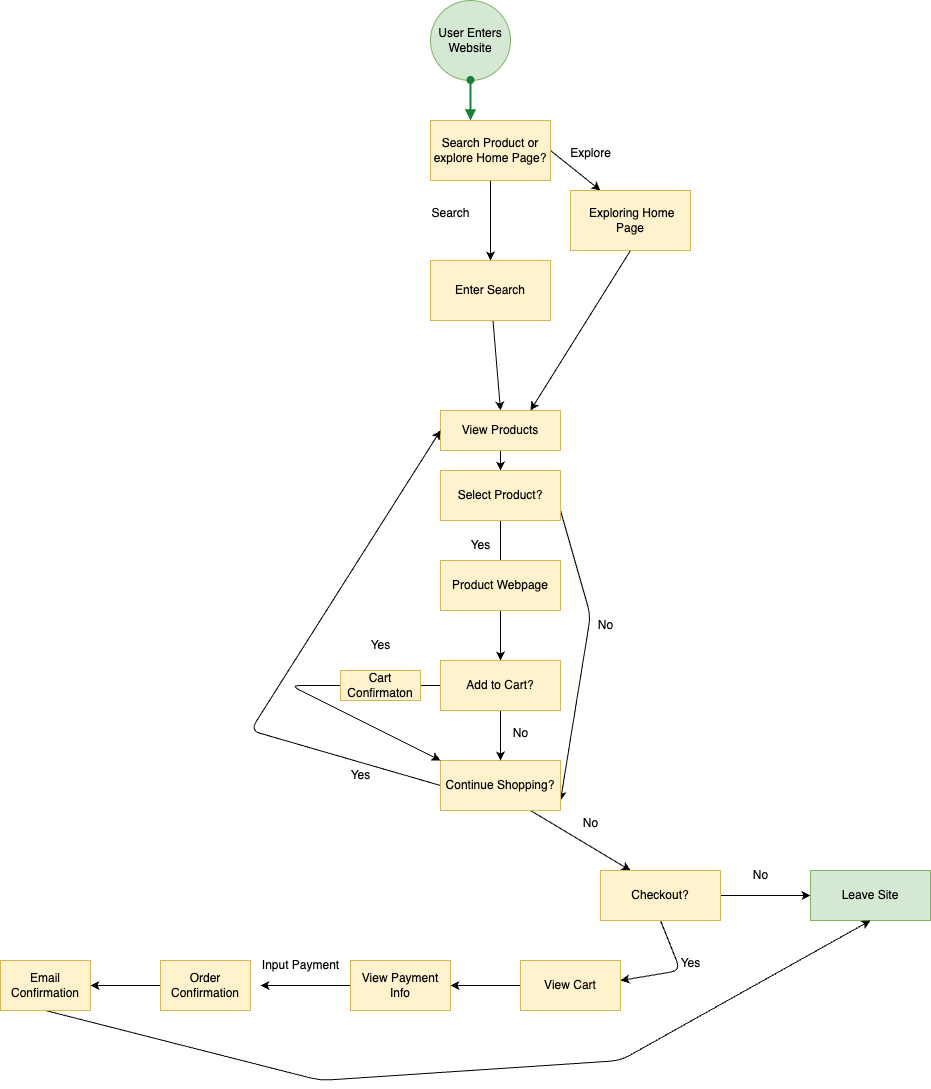

The diagram above was exported from draw.io. Its source (the exported page's mxGraphModel, read from the mxfile embedded in the PNG):
<mxGraphModel dx="1158" dy="834" grid="1" gridSize="10" guides="1" tooltips="1" connect="1" arrows="1" fold="1" page="1" pageScale="1" pageWidth="850" pageHeight="1100" math="0" shadow="0">
  <root>
    <mxCell id="0" />
    <mxCell id="1" parent="0" />
    <mxCell id="2" value="User Enters Website" style="ellipse;whiteSpace=wrap;html=1;aspect=fixed;fillColor=#d5e8d4;strokeColor=#82b366;" vertex="1" parent="1">
      <mxGeometry x="270" y="10" width="80" height="80" as="geometry" />
    </mxCell>
    <mxCell id="3" value="" style="html=1;labelBackgroundColor=#ffffff;jettySize=auto;orthogonalLoop=1;fontSize=14;rounded=0;jumpStyle=gap;edgeStyle=orthogonalEdgeStyle;startArrow=oval;endArrow=block;strokeWidth=2;startFill=1;endFill=1;strokeColor=#198038;" edge="1" parent="1">
      <mxGeometry width="48" height="48" relative="1" as="geometry">
        <mxPoint x="310" y="89.5" as="sourcePoint" />
        <mxPoint x="310" y="130" as="targetPoint" />
        <Array as="points">
          <mxPoint x="310" y="120" />
          <mxPoint x="310" y="120" />
        </Array>
      </mxGeometry>
    </mxCell>
    <mxCell id="5" style="edgeStyle=none;html=1;exitX=1;exitY=0.5;exitDx=0;exitDy=0;entryX=0.25;entryY=0;entryDx=0;entryDy=0;" edge="1" parent="1" source="4" target="6">
      <mxGeometry relative="1" as="geometry">
        <mxPoint x="430" y="190" as="targetPoint" />
      </mxGeometry>
    </mxCell>
    <mxCell id="7" style="edgeStyle=none;html=1;exitX=0.5;exitY=1;exitDx=0;exitDy=0;" edge="1" parent="1" source="4">
      <mxGeometry relative="1" as="geometry">
        <mxPoint x="330" y="270" as="targetPoint" />
      </mxGeometry>
    </mxCell>
    <mxCell id="4" value="Search Product or explore Home Page?" style="rounded=0;whiteSpace=wrap;html=1;fillColor=#fff2cc;strokeColor=#d6b656;" vertex="1" parent="1">
      <mxGeometry x="270" y="130" width="120" height="60" as="geometry" />
    </mxCell>
    <mxCell id="17" style="edgeStyle=none;html=1;exitX=0.5;exitY=1;exitDx=0;exitDy=0;entryX=0.75;entryY=0;entryDx=0;entryDy=0;" edge="1" parent="1" source="6" target="10">
      <mxGeometry relative="1" as="geometry" />
    </mxCell>
    <mxCell id="6" value="&amp;nbsp;Exploring Home Page" style="rounded=0;whiteSpace=wrap;html=1;fillColor=#fff2cc;strokeColor=#d6b656;" vertex="1" parent="1">
      <mxGeometry x="410" y="200" width="120" height="60" as="geometry" />
    </mxCell>
    <mxCell id="9" style="edgeStyle=none;html=1;" edge="1" parent="1" source="8">
      <mxGeometry relative="1" as="geometry">
        <mxPoint x="340" y="420" as="targetPoint" />
      </mxGeometry>
    </mxCell>
    <mxCell id="8" value="Enter Search" style="rounded=0;whiteSpace=wrap;html=1;fillColor=#fff2cc;strokeColor=#d6b656;" vertex="1" parent="1">
      <mxGeometry x="270" y="270" width="120" height="60" as="geometry" />
    </mxCell>
    <mxCell id="18" style="edgeStyle=none;html=1;exitX=0.5;exitY=1;exitDx=0;exitDy=0;entryX=0.5;entryY=0;entryDx=0;entryDy=0;" edge="1" parent="1" source="10" target="11">
      <mxGeometry relative="1" as="geometry" />
    </mxCell>
    <mxCell id="10" value="View Products" style="rounded=0;whiteSpace=wrap;html=1;fillColor=#fff2cc;strokeColor=#d6b656;" vertex="1" parent="1">
      <mxGeometry x="280" y="420" width="120" height="40" as="geometry" />
    </mxCell>
    <mxCell id="21" style="edgeStyle=none;html=1;exitX=1;exitY=0.5;exitDx=0;exitDy=0;entryX=1;entryY=0.5;entryDx=0;entryDy=0;" edge="1" parent="1">
      <mxGeometry relative="1" as="geometry">
        <mxPoint x="399.9999999999998" y="810" as="targetPoint" />
        <mxPoint x="399.9999999999998" y="520" as="sourcePoint" />
        <Array as="points">
          <mxPoint x="430" y="625" />
        </Array>
      </mxGeometry>
    </mxCell>
    <mxCell id="22" style="edgeStyle=none;html=1;exitX=0.5;exitY=1;exitDx=0;exitDy=0;" edge="1" parent="1" source="11">
      <mxGeometry relative="1" as="geometry">
        <mxPoint x="340" y="670" as="targetPoint" />
      </mxGeometry>
    </mxCell>
    <mxCell id="11" value="Select Product?" style="rounded=0;whiteSpace=wrap;html=1;fillColor=#fff2cc;strokeColor=#d6b656;" vertex="1" parent="1">
      <mxGeometry x="280" y="480" width="120" height="50" as="geometry" />
    </mxCell>
    <mxCell id="13" value="Yes" style="text;html=1;align=center;verticalAlign=middle;resizable=0;points=[];autosize=1;strokeColor=none;fillColor=none;" vertex="1" parent="1">
      <mxGeometry x="300" y="540" width="40" height="30" as="geometry" />
    </mxCell>
    <mxCell id="14" value="No" style="text;html=1;align=center;verticalAlign=middle;resizable=0;points=[];autosize=1;strokeColor=none;fillColor=none;" vertex="1" parent="1">
      <mxGeometry x="425" y="620" width="40" height="30" as="geometry" />
    </mxCell>
    <mxCell id="15" value="Search" style="text;html=1;align=center;verticalAlign=middle;resizable=0;points=[];autosize=1;strokeColor=none;fillColor=none;" vertex="1" parent="1">
      <mxGeometry x="260" y="208" width="60" height="30" as="geometry" />
    </mxCell>
    <mxCell id="16" value="Explore" style="text;html=1;align=center;verticalAlign=middle;resizable=0;points=[];autosize=1;strokeColor=none;fillColor=none;" vertex="1" parent="1">
      <mxGeometry x="400" y="148" width="60" height="30" as="geometry" />
    </mxCell>
    <mxCell id="26" style="edgeStyle=none;html=1;exitX=0.75;exitY=1;exitDx=0;exitDy=0;" edge="1" parent="1" source="23">
      <mxGeometry relative="1" as="geometry">
        <mxPoint x="470" y="880" as="targetPoint" />
      </mxGeometry>
    </mxCell>
    <mxCell id="47" style="edgeStyle=none;html=1;exitX=0;exitY=0.5;exitDx=0;exitDy=0;entryX=0;entryY=0.5;entryDx=0;entryDy=0;" edge="1" parent="1" source="23" target="10">
      <mxGeometry relative="1" as="geometry">
        <mxPoint x="50" y="550" as="targetPoint" />
        <Array as="points">
          <mxPoint x="90" y="740" />
        </Array>
      </mxGeometry>
    </mxCell>
    <mxCell id="23" value="Continue Shopping?" style="rounded=0;whiteSpace=wrap;html=1;fillColor=#fff2cc;strokeColor=#d6b656;" vertex="1" parent="1">
      <mxGeometry x="280" y="770" width="120" height="50" as="geometry" />
    </mxCell>
    <mxCell id="25" style="edgeStyle=none;html=1;entryX=0.5;entryY=0;entryDx=0;entryDy=0;" edge="1" parent="1" source="24" target="23">
      <mxGeometry relative="1" as="geometry" />
    </mxCell>
    <mxCell id="54" style="edgeStyle=none;html=1;entryX=0;entryY=0;entryDx=0;entryDy=0;" edge="1" parent="1" source="24" target="23">
      <mxGeometry relative="1" as="geometry">
        <mxPoint x="170.00000000000023" y="695" as="targetPoint" />
        <Array as="points">
          <mxPoint x="130" y="695" />
        </Array>
      </mxGeometry>
    </mxCell>
    <mxCell id="24" value="Add to Cart?" style="rounded=0;whiteSpace=wrap;html=1;fillColor=#fff2cc;strokeColor=#d6b656;" vertex="1" parent="1">
      <mxGeometry x="280" y="670" width="120" height="50" as="geometry" />
    </mxCell>
    <mxCell id="27" value="No" style="text;html=1;align=center;verticalAlign=middle;resizable=0;points=[];autosize=1;strokeColor=none;fillColor=none;" vertex="1" parent="1">
      <mxGeometry x="410" y="818" width="40" height="30" as="geometry" />
    </mxCell>
    <mxCell id="29" style="edgeStyle=none;html=1;exitX=1;exitY=0.5;exitDx=0;exitDy=0;" edge="1" parent="1" source="28">
      <mxGeometry relative="1" as="geometry">
        <mxPoint x="650" y="905" as="targetPoint" />
      </mxGeometry>
    </mxCell>
    <mxCell id="31" style="edgeStyle=none;html=1;exitX=0.5;exitY=1;exitDx=0;exitDy=0;" edge="1" parent="1" source="28">
      <mxGeometry relative="1" as="geometry">
        <mxPoint x="460" y="990" as="targetPoint" />
        <Array as="points">
          <mxPoint x="520" y="980" />
        </Array>
      </mxGeometry>
    </mxCell>
    <mxCell id="28" value="Checkout?" style="rounded=0;whiteSpace=wrap;html=1;fillColor=#fff2cc;strokeColor=#d6b656;" vertex="1" parent="1">
      <mxGeometry x="440" y="880" width="120" height="50" as="geometry" />
    </mxCell>
    <mxCell id="30" value="Leave Site" style="rounded=0;whiteSpace=wrap;html=1;fillColor=#d5e8d4;strokeColor=#82b366;" vertex="1" parent="1">
      <mxGeometry x="650" y="880" width="120" height="50" as="geometry" />
    </mxCell>
    <mxCell id="32" value="Yes" style="text;html=1;align=center;verticalAlign=middle;resizable=0;points=[];autosize=1;strokeColor=none;fillColor=none;" vertex="1" parent="1">
      <mxGeometry x="510" y="958" width="40" height="30" as="geometry" />
    </mxCell>
    <mxCell id="34" style="edgeStyle=none;html=1;" edge="1" parent="1" source="33">
      <mxGeometry relative="1" as="geometry">
        <mxPoint x="290" y="995" as="targetPoint" />
      </mxGeometry>
    </mxCell>
    <mxCell id="33" value="View Cart" style="rounded=0;whiteSpace=wrap;html=1;fillColor=#fff2cc;strokeColor=#d6b656;" vertex="1" parent="1">
      <mxGeometry x="360" y="970" width="100" height="50" as="geometry" />
    </mxCell>
    <mxCell id="37" style="edgeStyle=none;html=1;exitX=0;exitY=0.5;exitDx=0;exitDy=0;" edge="1" parent="1" source="35">
      <mxGeometry relative="1" as="geometry">
        <mxPoint x="100" y="995" as="targetPoint" />
      </mxGeometry>
    </mxCell>
    <mxCell id="35" value="View Payment Info" style="rounded=0;whiteSpace=wrap;html=1;fillColor=#fff2cc;strokeColor=#d6b656;" vertex="1" parent="1">
      <mxGeometry x="190" y="970" width="100" height="50" as="geometry" />
    </mxCell>
    <mxCell id="38" value="Input Payment" style="text;html=1;align=center;verticalAlign=middle;resizable=0;points=[];autosize=1;strokeColor=none;fillColor=none;" vertex="1" parent="1">
      <mxGeometry x="90" y="960" width="100" height="30" as="geometry" />
    </mxCell>
    <mxCell id="42" style="edgeStyle=none;html=1;" edge="1" parent="1" source="41">
      <mxGeometry relative="1" as="geometry">
        <mxPoint x="-70" y="995" as="targetPoint" />
      </mxGeometry>
    </mxCell>
    <mxCell id="41" value="Order Confirmation" style="rounded=0;whiteSpace=wrap;html=1;fillColor=#fff2cc;strokeColor=#d6b656;" vertex="1" parent="1">
      <mxGeometry y="970" width="90" height="50" as="geometry" />
    </mxCell>
    <mxCell id="44" style="edgeStyle=none;html=1;exitX=0.5;exitY=1;exitDx=0;exitDy=0;entryX=0.5;entryY=1;entryDx=0;entryDy=0;" edge="1" parent="1" source="43" target="30">
      <mxGeometry relative="1" as="geometry">
        <mxPoint x="720" y="1040" as="targetPoint" />
        <mxPoint x="-150" y="1000" as="sourcePoint" />
        <Array as="points">
          <mxPoint x="160" y="1090" />
          <mxPoint x="460" y="1070" />
        </Array>
      </mxGeometry>
    </mxCell>
    <mxCell id="43" value="Email Confirmation" style="rounded=0;whiteSpace=wrap;html=1;fillColor=#fff2cc;strokeColor=#d6b656;" vertex="1" parent="1">
      <mxGeometry x="-160" y="970" width="90" height="50" as="geometry" />
    </mxCell>
    <mxCell id="48" value="Yes" style="text;html=1;align=center;verticalAlign=middle;resizable=0;points=[];autosize=1;strokeColor=none;fillColor=none;" vertex="1" parent="1">
      <mxGeometry x="180" y="770" width="40" height="30" as="geometry" />
    </mxCell>
    <mxCell id="51" value="Yes" style="text;html=1;align=center;verticalAlign=middle;resizable=0;points=[];autosize=1;strokeColor=none;fillColor=none;" vertex="1" parent="1">
      <mxGeometry x="200" y="640" width="40" height="30" as="geometry" />
    </mxCell>
    <mxCell id="52" value="No" style="text;html=1;align=center;verticalAlign=middle;resizable=0;points=[];autosize=1;strokeColor=none;fillColor=none;" vertex="1" parent="1">
      <mxGeometry x="340" y="728" width="40" height="30" as="geometry" />
    </mxCell>
    <mxCell id="53" value="Product Webpage" style="rounded=0;whiteSpace=wrap;html=1;fillColor=#fff2cc;strokeColor=#d6b656;" vertex="1" parent="1">
      <mxGeometry x="280" y="570" width="120" height="50" as="geometry" />
    </mxCell>
    <mxCell id="55" value="Cart Confirmaton" style="rounded=0;whiteSpace=wrap;html=1;fillColor=#fff2cc;strokeColor=#d6b656;" vertex="1" parent="1">
      <mxGeometry x="180" y="680" width="80" height="30" as="geometry" />
    </mxCell>
    <mxCell id="56" value="No" style="text;html=1;align=center;verticalAlign=middle;resizable=0;points=[];autosize=1;strokeColor=none;fillColor=none;" vertex="1" parent="1">
      <mxGeometry x="580" y="870" width="40" height="30" as="geometry" />
    </mxCell>
  </root>
</mxGraphModel>